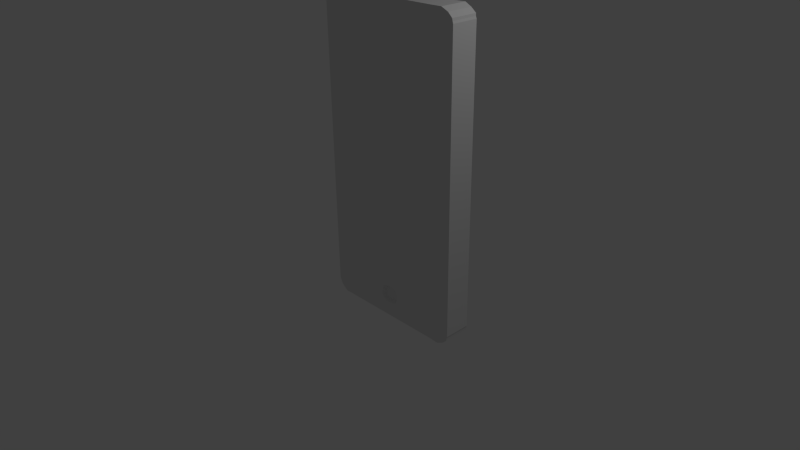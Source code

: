 # Source: phone.blend  (saved by Blender 2.58.0; exported with 4.5.12 LTS)
import bpy
from mathutils import Matrix  # noqa: F401  (used for matrix-valued properties, if any)

bpy.ops.wm.read_factory_settings(use_empty=True)
scene = bpy.context.scene
scene.name = 'Scene'

# ---- collections
col_collection_1 = bpy.data.collections.new('Collection 1'); scene.collection.children.link(col_collection_1)

# ---- materials (node trees are filled in below, after node groups)
mat_material = bpy.data.materials.new('Material')
mat_material.alpha_threshold = 0.0
mat_material.use_transparent_shadow = False
mat_material.roughness = 0.5
mat_material.line_color = (0.0, 0.0, 0.0, 1.0)

# ---- material node trees

# ---- world
world_world = bpy.data.worlds.new('World'); scene.world = world_world
world_world.color = (0.05088, 0.05088, 0.05088)
world_world.use_sun_shadow = False
world_world.sun_shadow_jitter_overblur = 0.0
world_world.cycles.sampling_method = 'MANUAL'
world_world.cycles.sample_map_resolution = 256

# ---- cameras
cam_camera = bpy.data.cameras.new('Camera')
cam_camera.clip_end = 100.0
cam_camera.lens = 35.0
cam_camera.ortho_scale = 7.314
cam_camera.dof.focus_distance = 0.0
cam_camera.dof.aperture_fstop = 128.0

# ---- lights
light_lamp = bpy.data.lights.new('Lamp', 'POINT')
light_lamp.transmission_factor = 0.0
light_lamp.cutoff_distance = 30.0
light_lamp.energy = 100.0
light_lamp.shadow_buffer_clip_start = 1.001
light_lamp.shadow_soft_size = 1.0
light_lamp.shadow_maximum_resolution = 0.006
light_lamp.use_absolute_resolution = True
light_lamp.cycles.use_multiple_importance_sampling = False

# ---- meshes
me_cube = bpy.data.meshes.new('Cube')
me_cube.from_pydata([(2.431, 0.9864, -0.9082), (2.431, -0.9864, -0.9082), (-0.8691, -0.9864, -0.9082), (-0.8691, 0.9864, -0.9082), (2.431, 0.9864, 4.417), (2.431, -0.9864, 4.417), (-0.8691, -0.9864, 4.417), (-0.8691, 0.9864, 4.417), (-0.4765, 0.9859, -0.9611), (-0.4765, -0.9859, -0.9611), (-0.4765, 0.9859, 4.469), (-0.4765, -0.9859, 4.469), (2.008, 0.9859, -0.9611), (2.008, -0.9859, -0.9611), (2.008, 0.9859, 4.469), (2.008, -0.9859, 4.469), (2.562, 1.0, 4.27), (2.562, -1.0, 4.27), (-1.0, -1.0, 4.27), (-1.0, 1.0, 4.27), (-0.4943, -1.0, 4.27), (-0.4943, 1.0, 4.27), (2.026, -1.0, 4.27), (2.026, 1.0, 4.27), (2.562, 1.0, -0.7462), (2.562, -1.0, -0.7462), (-1.0, -1.0, -0.7462), (-1.0, 1.0, -0.7462), (-0.4943, -1.0, -0.7462), (-0.4943, 1.0, -0.7462), (2.026, -1.0, -0.7462), (2.026, 1.0, -0.7462), (2.562, 1.0, 1.762), (2.562, -1.0, 1.762), (-1.0, -1.0, 1.762), (-1.0, 1.0, 1.762), (-0.4943, -1.0, 1.762), (-0.4943, 1.0, 1.762), (2.026, -1.0, 1.762), (2.026, 1.0, 1.762), (-0.7473, 1.013, -0.9605), (-0.7473, -1.013, -0.9605), (-0.7391, 0.9836, 4.463), (-0.7391, -0.9836, 4.463), (-0.769, -1.0, 4.27), (-0.769, 1.0, 4.27), (-0.769, -1.0, -0.7462), (-0.769, 1.0, -0.7462), (-0.769, -1.0, 1.762), (-0.769, 1.0, 1.762), (2.275, 1.014, -0.9648), (2.275, -1.014, -0.9648), (2.275, 1.014, 4.473), (2.275, -1.014, 4.473), (2.294, -1.0, 4.27), (2.294, 1.0, 4.27), (2.294, -1.0, -0.7462), (2.294, 1.0, -0.7462), (2.294, -1.0, 1.762), (2.294, 1.0, 1.762), (2.539, 1.011, 4.345), (2.539, -1.011, 4.345), (-0.9772, -1.011, 4.345), (-0.9772, 1.011, 4.345), (-0.4943, -1.0, 4.389), (-0.4943, 1.0, 4.389), (2.026, -1.0, 4.389), (2.026, 1.0, 4.389), (-0.7515, -0.9902, 4.362), (-0.7515, 0.9902, 4.362), (2.278, -0.991, 4.364), (2.278, 0.991, 4.364), (2.539, 1.011, -0.8286), (2.539, -1.011, -0.8286), (-0.9678, -0.9819, -0.8233), (-0.9678, 0.9819, -0.8233), (-0.4943, -1.0, -0.8731), (-0.4943, 1.0, -0.8731), (2.026, -1.0, -0.8731), (2.026, 1.0, -0.8731), (-0.7515, -0.9902, -0.846), (-0.7515, 0.9902, -0.846), (2.278, -0.991, -0.8482), (2.278, 0.991, -0.8482), (-0.6078, 0.9847, -0.958), (-0.6078, -0.9847, -0.958), (-0.6078, 0.9847, 4.466), (-0.6078, -0.9847, 4.466), (-0.6317, -1.0, 4.27), (-0.6317, 1.0, 4.27), (-0.6317, -1.0, -0.7462), (-0.6317, 1.0, -0.7462), (-0.6317, -1.0, 1.762), (-0.6317, 1.0, 1.762), (-0.6229, -0.9951, 4.376), (-0.6229, 0.9951, 4.376), (-0.6229, -0.9951, -0.8596), (-0.6229, 0.9951, -0.8596), (-0.808, 0.9996, -0.9344), (-0.808, -0.9996, -0.9344), (-0.808, 0.9996, 4.443), (-0.808, -0.9996, 4.443), (-0.8841, -1.0, 4.27), (-0.8841, 1.0, 4.27), (-0.8841, -1.0, -0.7462), (-0.8841, 1.0, -0.7462), (-0.8841, -1.0, 1.762), (-0.8841, 1.0, 1.762), (-0.8593, -0.9861, 4.351), (-0.8593, 0.9861, 4.351), (-0.8593, -0.9861, -0.8347), (-0.8593, 0.9861, -0.8347), (2.546, 0.991, 4.305), (2.546, -0.991, 4.305), (-0.9839, -0.991, 4.305), (-0.9839, 0.991, 4.305), (-0.4943, -1.0, 4.33), (-0.4943, 1.0, 4.33), (2.026, -1.0, 4.33), (2.026, 1.0, 4.33), (-0.7603, -0.9951, 4.316), (-0.7603, 0.9951, 4.316), (2.286, -0.9955, 4.317), (2.286, 0.9955, 4.317), (-0.6273, -0.9975, 4.323), (-0.6273, 0.9975, 4.323), (-0.8717, -0.993, 4.31), (-0.8717, 0.993, 4.31), (2.485, 0.9987, 4.381), (2.485, -0.9987, 4.381), (-0.9232, -0.9987, 4.381), (-0.9232, 0.9987, 4.381), (-0.4854, -0.9929, 4.429), (-0.4854, 0.9929, 4.429), (2.017, -0.9929, 4.429), (2.017, 0.9929, 4.429), (-0.7453, -0.9869, 4.413), (-0.7453, 0.9869, 4.413), (2.272, -0.9881, 4.416), (2.272, 0.9881, 4.416), (-0.6154, -0.9899, 4.421), (-0.6154, 0.9899, 4.421), (-0.8294, -0.9785, 4.394), (-0.8294, 0.9785, 4.394), (2.485, 0.9987, -0.8684), (2.485, -0.9987, -0.8684), (-0.9232, -0.9987, -0.8684), (-0.9232, 0.9987, -0.8684), (-0.4854, -0.9929, -0.9171), (-0.4854, 0.9929, -0.9171), (2.017, -0.9929, -0.9171), (2.017, 0.9929, -0.9171), (-0.7453, -0.9869, -0.9005), (-0.7453, 0.9869, -0.9005), (2.272, -0.9881, -0.9037), (2.272, 0.9881, -0.9037), (-0.6154, -0.9899, -0.9088), (-0.6154, 0.9899, -0.9088), (-0.8294, -0.9785, -0.8818), (-0.8294, 0.9785, -0.8818), (2.546, 0.991, -0.7847), (2.546, -0.991, -0.7847), (-0.9839, -0.991, -0.7847), (-0.9839, 0.991, -0.7847), (-0.4943, -1.0, -0.8096), (-0.4943, 1.0, -0.8096), (2.026, -1.0, -0.8096), (2.026, 1.0, -0.8096), (-0.7603, -0.9951, -0.7961), (-0.7603, 0.9951, -0.7961), (2.286, -0.9955, -0.7972), (2.286, 0.9955, -0.7972), (-0.6273, -0.9975, -0.8029), (-0.6273, 0.9975, -0.8029), (-0.8717, -0.993, -0.7904), (-0.8717, 0.993, -0.7904), (0.1447, 0.9859, -0.9611), (0.7659, 0.9859, -0.9611), (1.387, 0.9859, -0.9611), (0.1447, -0.9859, -0.9611), (0.7659, -0.9859, -0.9611), (1.387, -0.9859, -0.9611), (0.1447, 0.9859, 4.469), (0.7659, 0.9859, 4.469), (1.387, 0.9859, 4.469), (0.1447, -0.9859, 4.469), (0.7659, -0.9859, 4.469), (1.387, -0.9859, 4.469), (0.1358, -1.0, 4.27), (0.7659, -1.0, 4.27), (1.396, -1.0, 4.27), (0.1358, 1.0, 4.27), (0.7659, 1.0, 4.27), (1.396, 1.0, 4.27), (0.1358, -1.0, -0.7462), (0.7659, -1.0, -0.7462), (1.396, -1.0, -0.7462), (0.1358, 1.0, -0.7462), (0.7659, 1.0, -0.7462), (1.396, 1.0, -0.7462), (0.1358, -1.0, 1.762), (0.7659, -1.0, 1.762), (1.396, -1.0, 1.762), (0.1358, 1.0, 1.762), (0.7659, 1.0, 1.762), (1.396, 1.0, 1.762), (0.1358, -1.0, 4.389), (0.7659, -1.0, 4.389), (1.396, -1.0, 4.389), (0.1358, 1.0, 4.389), (0.7659, 1.0, 4.389), (1.396, 1.0, 4.389), (0.1358, -1.0, -0.8731), (0.7659, -1.0, -0.8731), (1.396, -1.0, -0.8731), (0.1358, 1.0, -0.8731), (0.7659, 1.0, -0.8731), (1.396, 1.0, -0.8731), (0.1358, -1.0, 4.33), (0.7659, -1.0, 4.33), (1.396, -1.0, 4.33), (0.1358, 1.0, 4.33), (0.7659, 1.0, 4.33), (1.396, 1.0, 4.33), (0.1402, -0.9929, 4.429), (0.7659, -0.9929, 4.429), (1.392, -0.9929, 4.429), (0.1402, 0.9929, 4.429), (0.7659, 0.9929, 4.429), (1.392, 0.9929, 4.429), (0.1402, -0.9929, -0.9171), (0.7659, -0.9929, -0.9171), (1.392, -0.9929, -0.9171), (0.1402, 0.9929, -0.9171), (0.7659, 0.9929, -0.9171), (1.392, 0.9929, -0.9171), (0.1358, -1.0, -0.8096), (0.7659, -1.0, -0.8096), (1.396, -1.0, -0.8096), (0.1358, 1.0, -0.8096), (0.7659, 1.0, -0.8096), (1.396, 1.0, -0.8096), (2.562, 1.0, 0.5079), (2.562, -1.0, 0.5079), (-1.0, -1.0, 0.5079), (-1.0, 1.0, 0.5079), (-0.4943, -1.0, 0.5079), (-0.4943, 1.0, 0.5079), (2.026, -1.0, 0.5079), (2.026, 1.0, 0.5079), (-0.769, -1.0, 0.5079), (-0.769, 1.0, 0.5079), (2.294, -1.0, 0.5079), (2.294, 1.0, 0.5079), (-0.6317, -1.0, 0.5079), (-0.6317, 1.0, 0.5079), (-0.8841, -1.0, 0.5079), (-0.8841, 1.0, 0.5079), (0.1358, -1.0, 0.5079), (0.7659, -1.0, 0.5079), (1.396, -1.0, 0.5079), (0.1358, 1.0, 0.5079), (0.7659, 1.0, 0.5079), (1.396, 1.0, 0.5079), (2.562, 1.0, 0.08989), (2.562, 1.0, -0.3281), (2.562, -1.0, 0.08989), (2.562, -1.0, -0.3281), (-1.0, -1.0, 0.08989), (-1.0, -1.0, -0.3281), (-1.0, 1.0, 0.08989), (-1.0, 1.0, -0.3281), (-0.4943, -1.0, 0.08989), (-0.4943, -1.0, -0.3281), (-0.4943, 1.0, 0.08989), (-0.4943, 1.0, -0.3281), (2.026, -1.0, 0.08989), (2.026, -1.0, -0.3281), (2.026, 1.0, 0.08989), (2.026, 1.0, -0.3281), (-0.769, -1.0, 0.08989), (-0.769, -1.0, -0.3281), (-0.769, 1.0, 0.08989), (-0.769, 1.0, -0.3281), (2.294, -1.0, 0.08989), (2.294, -1.0, -0.3281), (2.294, 1.0, 0.08989), (2.294, 1.0, -0.3281), (-0.6317, -1.0, 0.08989), (-0.6317, -1.0, -0.3281), (-0.6317, 1.0, 0.08989), (-0.6317, 1.0, -0.3281), (-0.8841, -1.0, 0.08989), (-0.8841, -1.0, -0.3281), (-0.8841, 1.0, 0.08989), (-0.8841, 1.0, -0.3281), (0.1358, -1.0, 0.08989), (0.1358, -1.0, -0.3281), (0.7659, -1.0, 0.08989), (0.7659, -1.0, -0.3281), (1.396, -1.0, 0.08989), (1.396, -1.0, -0.3281), (0.1358, 1.0, 0.08989), (0.1358, 1.0, -0.3281), (0.7659, 1.0, 0.08989), (0.7659, 1.0, -0.3281), (1.396, 1.0, 0.08989), (1.396, 1.0, -0.3281), (2.562, 1.0, -0.01461), (2.562, 1.0, -0.1191), (2.562, 1.0, -0.2236), (2.562, -1.0, -0.01461), (2.562, -1.0, -0.1191), (2.562, -1.0, -0.2236), (-1.0, -1.0, -0.2236), (-1.0, -1.0, -0.1191), (-1.0, -1.0, -0.01461), (-1.0, 1.0, -0.2236), (-1.0, 1.0, -0.1191), (-1.0, 1.0, -0.01461), (-0.4943, -1.0, -0.01461), (-0.4943, -1.0, -0.1191), (-0.4943, -1.0, -0.2236), (-0.4943, 1.0, -0.01461), (-0.4943, 1.0, -0.1191), (-0.4943, 1.0, -0.2236), (2.026, -1.0, -0.2236), (2.026, -1.0, -0.1191), (2.026, -1.0, -0.01461), (2.026, 1.0, -0.01461), (2.026, 1.0, -0.1191), (2.026, 1.0, -0.2236), (-0.769, -1.0, -0.2236), (-0.769, -1.0, -0.1191), (-0.769, -1.0, -0.01461), (-0.769, 1.0, -0.01461), (-0.769, 1.0, -0.1191), (-0.769, 1.0, -0.2236), (2.294, -1.0, -0.2236), (2.294, -1.0, -0.1191), (2.294, -1.0, -0.01461), (2.294, 1.0, -0.01461), (2.294, 1.0, -0.1191), (2.294, 1.0, -0.2236), (-0.6317, -1.0, -0.01461), (-0.6317, -1.0, -0.1191), (-0.6317, -1.0, -0.2236), (-0.6317, 1.0, -0.01461), (-0.6317, 1.0, -0.1191), (-0.6317, 1.0, -0.2236), (-0.8841, -1.0, -0.2236), (-0.8841, -1.0, -0.1191), (-0.8841, -1.0, -0.01461), (-0.8841, 1.0, -0.2236), (-0.8841, 1.0, -0.1191), (-0.8841, 1.0, -0.01461), (0.1358, -1.0, -0.2236), (0.1358, -1.0, -0.1191), (0.1358, -1.0, -0.01461), (0.7659, -1.0, -0.01461), (0.7659, -1.0, -0.1191), (0.7659, -1.0, -0.2236), (1.396, -1.0, -0.2236), (1.396, -1.0, -0.1191), (1.396, -1.0, -0.01461), (0.1358, 1.0, -0.2236), (0.1358, 1.0, -0.1191), (0.1358, 1.0, -0.01461), (0.7659, 1.0, -0.01461), (0.7659, 1.0, -0.1191), (0.7659, 1.0, -0.2236), (1.396, 1.0, -0.2236), (1.396, 1.0, -0.1191), (1.396, 1.0, -0.01461), (0.4553, 0.9859, -0.9611), (0.4553, -0.9859, -0.9611), (0.4553, 0.9859, 4.469), (0.4553, -0.9859, 4.469), (0.4509, -1.0, 4.27), (0.4509, 1.0, 4.27), (0.4509, -1.0, -0.7462), (0.4509, 1.0, -0.7462), (0.4509, -1.0, 1.762), (0.4509, 1.0, 1.762), (0.4509, -1.0, 4.389), (0.4509, 1.0, 4.389), (0.4509, -1.0, -0.8731), (0.4509, 1.0, -0.8731), (0.4509, -1.0, 4.33), (0.4509, 1.0, 4.33), (0.4531, -0.9929, 4.429), (0.4531, 0.9929, 4.429), (0.4531, -0.9929, -0.9171), (0.4531, 0.9929, -0.9171), (0.4509, -1.0, -0.8096), (0.4509, 1.0, -0.8096), (0.4509, -1.0, 0.5079), (0.4509, 1.0, 0.5079), (0.4509, -1.0, -0.3281), (0.4509, -1.0, 0.08989), (0.4509, 1.0, 0.08989), (0.4509, 1.0, -0.3281), (0.4509, -1.0, -0.2236), (0.4509, -1.0, -0.1191), (0.4509, -1.0, -0.01461), (0.4509, 1.0, -0.01461), (0.4509, 1.0, -0.1191), (0.4509, 1.0, -0.2236), (1.077, 0.9859, -0.9611), (1.077, -0.9859, -0.9611), (1.077, 0.9859, 4.469), (1.077, -0.9859, 4.469), (1.081, -1.0, 4.27), (1.081, 1.0, 4.27), (1.081, -1.0, -0.7462), (1.081, 1.0, -0.7462), (1.081, -1.0, 1.762), (1.081, 1.0, 1.762), (1.081, -1.0, 4.389), (1.081, 1.0, 4.389), (1.081, -1.0, -0.8731), (1.081, 1.0, -0.8731), (1.081, -1.0, 4.33), (1.081, 1.0, 4.33), (1.079, -0.9929, 4.429), (1.079, 0.9929, 4.429), (1.079, -0.9929, -0.9171), (1.079, 0.9929, -0.9171), (1.081, -1.0, -0.8096), (1.081, 1.0, -0.8096), (1.081, -1.0, 0.5079), (1.081, 1.0, 0.5079), (1.081, -1.0, -0.3281), (1.081, -1.0, 0.08989), (1.081, 1.0, 0.08989), (1.081, 1.0, -0.3281), (1.081, -1.0, -0.2236), (1.081, -1.0, -0.1191), (1.081, -1.0, -0.01461), (1.081, 1.0, -0.01461), (1.081, 1.0, -0.1191), (1.081, 1.0, -0.2236), (2.562, 1.0, -0.6417), (2.562, 1.0, -0.5371), (2.562, 1.0, -0.4326), (2.562, -1.0, -0.6417), (2.562, -1.0, -0.5371), (2.562, -1.0, -0.4326), (-1.0, -1.0, -0.6417), (-1.0, -1.0, -0.5371), (-1.0, -1.0, -0.4326), (-1.0, 1.0, -0.6417), (-1.0, 1.0, -0.5371), (-1.0, 1.0, -0.4326), (-0.4943, -1.0, -0.6417), (-0.4943, -1.0, -0.5371), (-0.4943, -1.0, -0.4326), (-0.4943, 1.0, -0.6417), (-0.4943, 1.0, -0.5371), (-0.4943, 1.0, -0.4326), (2.026, -1.0, -0.6417), (2.026, -1.0, -0.5371), (2.026, -1.0, -0.4326), (2.026, 1.0, -0.6417), (2.026, 1.0, -0.5371), (2.026, 1.0, -0.4326), (-0.769, -1.0, -0.6417), (-0.769, -1.0, -0.5371), (-0.769, -1.0, -0.4326), (-0.769, 1.0, -0.6417), (-0.769, 1.0, -0.5371), (-0.769, 1.0, -0.4326), (2.294, -1.0, -0.6417), (2.294, -1.0, -0.5371), (2.294, -1.0, -0.4326), (2.294, 1.0, -0.6417), (2.294, 1.0, -0.5371), (2.294, 1.0, -0.4326), (-0.6317, -1.0, -0.6417), (-0.6317, -1.0, -0.5371), (-0.6317, -1.0, -0.4326), (-0.6317, 1.0, -0.6417), (-0.6317, 1.0, -0.5371), (-0.6317, 1.0, -0.4326), (-0.8841, -1.0, -0.6417), (-0.8841, -1.0, -0.5371), (-0.8841, -1.0, -0.4326), (-0.8841, 1.0, -0.6417), (-0.8841, 1.0, -0.5371), (-0.8841, 1.0, -0.4326), (0.1358, -1.0, -0.6417), (0.1358, -1.0, -0.5371), (0.1358, -1.0, -0.4326), (0.7656, -1.001, -0.6965), (0.7656, -1.001, -0.3778), (1.396, -1.0, -0.6417), (1.396, -1.0, -0.5371), (1.396, -1.0, -0.4326), (0.1358, 1.0, -0.6417), (0.1358, 1.0, -0.5371), (0.1358, 1.0, -0.4326), (0.7659, 1.0, -0.6417), (0.7659, 1.0, -0.5371), (0.7659, 1.0, -0.4326), (1.396, 1.0, -0.6417), (1.396, 1.0, -0.5371), (1.396, 1.0, -0.4326), (0.4509, -1.0, -0.6417), (0.4509, -1.0, -0.5371), (0.4509, -1.0, -0.4326), (0.4509, 1.0, -0.6417), (0.4509, 1.0, -0.5371), (0.4509, 1.0, -0.4326), (1.081, -1.0, -0.6417), (1.081, -1.0, -0.5371), (1.081, -1.0, -0.4326), (1.081, 1.0, -0.6417), (1.081, 1.0, -0.5371), (1.081, 1.0, -0.4326), (0.6123, 0.9859, -0.9611), (0.6123, -0.9859, -0.9611), (0.6123, 0.9859, 4.469), (0.6123, -0.9859, 4.469), (0.6101, -1.0, 4.27), (0.6101, 1.0, 4.27), (0.6101, -1.0, -0.7462), (0.6101, 1.0, -0.7462), (0.6101, -1.0, 1.762), (0.6101, 1.0, 1.762), (0.6101, -1.0, 4.389), (0.6101, 1.0, 4.389), (0.6101, -1.0, -0.8731), (0.6101, 1.0, -0.8731), (0.6101, -1.0, 4.33), (0.6101, 1.0, 4.33), (0.6112, -0.9929, 4.429), (0.6112, 0.9929, 4.429), (0.6112, -0.9929, -0.9171), (0.6112, 0.9929, -0.9171), (0.6101, -1.0, -0.8096), (0.6101, 1.0, -0.8096), (0.6101, -1.0, 0.5079), (0.6101, 1.0, 0.5079), (0.6101, -1.0, -0.3281), (0.6101, -1.0, 0.08989), (0.6101, 1.0, 0.08989), (0.6101, 1.0, -0.3281), (0.6101, -1.0, -0.2236), (0.6101, -1.0, -0.1191), (0.6101, -1.0, -0.01461), (0.6101, 1.0, -0.01461), (0.6101, 1.0, -0.1191), (0.6101, 1.0, -0.2236), (0.5798, -1.001, -0.4124), (0.528, -1.001, -0.5371), (0.5798, -1.001, -0.6619), (0.6101, 1.0, -0.6417), (0.6101, 1.0, -0.5371), (0.6101, 1.0, -0.4326), (0.9212, 0.9859, -0.9611), (0.9212, -0.9859, -0.9611), (0.9212, 0.9859, 4.469), (0.9212, -0.9859, 4.469), (0.9235, -1.0, 4.27), (0.9235, 1.0, 4.27), (0.9235, -1.0, -0.7462), (0.9235, 1.0, -0.7462), (0.9235, -1.0, 1.762), (0.9235, 1.0, 1.762), (0.9235, -1.0, 4.389), (0.9235, 1.0, 4.389), (0.9235, -1.0, -0.8731), (0.9235, 1.0, -0.8731), (0.9235, -1.0, 4.33), (0.9235, 1.0, 4.33), (0.9223, -0.9929, 4.429), (0.9223, 0.9929, 4.429), (0.9223, -0.9929, -0.9171), (0.9223, 0.9929, -0.9171), (0.9235, -1.0, -0.8096), (0.9235, 1.0, -0.8096), (0.9235, -1.0, 0.5079), (0.9235, 1.0, 0.5079), (0.9235, -1.0, -0.3281), (0.9235, -1.0, 0.08989), (0.9235, 1.0, 0.08989), (0.9235, 1.0, -0.3281), (0.9235, -1.0, -0.2236), (0.9235, -1.0, -0.1191), (0.9235, -1.0, -0.01461), (0.9235, 1.0, -0.01461), (0.9235, 1.0, -0.1191), (0.9235, 1.0, -0.2236), (0.954, -1.001, -0.4124), (1.006, -1.001, -0.5371), (0.954, -1.001, -0.6619), (0.9235, 1.0, -0.6417), (0.9235, 1.0, -0.5371), (0.9235, 1.0, -0.4326), (0.9132, -0.7736, -0.6348), (0.9457, -0.7736, -0.5371), (0.9132, -0.7736, -0.4394), (0.7659, -0.7736, -0.6565), (0.7659, -0.7736, -0.4178), (0.6203, -0.7736, -0.6348), (0.588, -0.7736, -0.5371), (0.6203, -0.7736, -0.4394), (0.7659, -0.7736, -0.5371), (0.6891, 0.9859, -0.9611), (0.6891, -0.9859, -0.9611), (0.6891, 0.9859, 4.469), (0.6891, -0.9859, 4.469), (0.688, -1.0, 4.27), (0.688, 1.0, 4.27), (0.688, -1.0, -0.7462), (0.688, 1.0, -0.7462), (0.688, -1.0, 1.762), (0.688, 1.0, 1.762), (0.688, -1.0, 4.389), (0.688, 1.0, 4.389), (0.688, -1.0, -0.8731), (0.688, 1.0, -0.8731), (0.688, -1.0, 4.33), (0.688, 1.0, 4.33), (0.6886, -0.9929, 4.429), (0.6886, 0.9929, 4.429), (0.6886, -0.9929, -0.9171), (0.6886, 0.9929, -0.9171), (0.688, -1.0, -0.8096), (0.688, 1.0, -0.8096), (0.688, -1.0, 0.5079), (0.688, 1.0, 0.5079), (0.688, -1.0, -0.3281), (0.688, -1.0, 0.08989), (0.688, 1.0, 0.08989), (0.688, 1.0, -0.3281), (0.688, -1.0, -0.2236), (0.688, -1.0, -0.1191), (0.688, -1.0, -0.01461), (0.688, 1.0, -0.01461), (0.688, 1.0, -0.1191), (0.688, 1.0, -0.2236), (0.6659, -1.009, -0.3847), (0.6659, -1.009, -0.6896), (0.688, 1.0, -0.6417), (0.688, 1.0, -0.5371), (0.688, 1.0, -0.4326), (0.6877, -0.7652, -0.6536), (0.6877, -0.7652, -0.4207), (0.6769, -0.7736, -0.5371), (0.8436, 0.9859, -0.9611), (0.8436, -0.9859, -0.9611), (0.8436, 0.9859, 4.469), (0.8436, -0.9859, 4.469), (0.8447, -1.0, 4.27), (0.8447, 1.0, 4.27), (0.8447, -1.0, -0.7462), (0.8447, 1.0, -0.7462), (0.8447, -1.0, 1.762), (0.8447, 1.0, 1.762), (0.8447, -1.0, 4.389), (0.8447, 1.0, 4.389), (0.8447, -1.0, -0.8731), (0.8447, 1.0, -0.8731), (0.8447, -1.0, 4.33), (0.8447, 1.0, 4.33), (0.8441, -0.9929, 4.429), (0.8441, 0.9929, 4.429), (0.8441, -0.9929, -0.9171), (0.8441, 0.9929, -0.9171), (0.8447, -1.0, -0.8096), (0.8447, 1.0, -0.8096), (0.8447, -1.0, 0.5079), (0.8447, 1.0, 0.5079), (0.8447, -1.0, -0.3281), (0.8447, -1.0, 0.08989), (0.8447, 1.0, 0.08989), (0.8447, 1.0, -0.3281), (0.8447, -1.0, -0.2236), (0.8447, -1.0, -0.1191), (0.8447, -1.0, -0.01461), (0.8447, 1.0, -0.01461), (0.8447, 1.0, -0.1191), (0.8447, 1.0, -0.2236), (0.8666, -1.009, -0.3847), (0.8666, -1.009, -0.6896), (0.8447, 1.0, -0.6417), (0.8447, 1.0, -0.5371), (0.8447, 1.0, -0.4326), (0.8449, -0.7652, -0.6536), (0.8449, -0.7652, -0.4207), (0.8558, -0.7736, -0.5371), (2.562, 1.0, -0.4849), (2.562, -1.0, -0.4849), (-1.0, -1.0, -0.4849), (-1.0, 1.0, -0.4849), (-0.4943, -1.0, -0.4849), (-0.4943, 1.0, -0.4849), (2.026, -1.0, -0.4849), (2.026, 1.0, -0.4849), (-0.769, -1.0, -0.4849), (-0.769, 1.0, -0.4849), (2.294, -1.0, -0.4849), (2.294, 1.0, -0.4849), (-0.6317, -1.0, -0.4849), (-0.6317, 1.0, -0.4849), (-0.8841, -1.0, -0.4849), (-0.8841, 1.0, -0.4849), (0.1358, -1.0, -0.4849), (1.396, -1.0, -0.4849), (0.1358, 1.0, -0.4849), (0.7659, 1.0, -0.4849), (1.396, 1.0, -0.4849), (0.4509, -1.0, -0.4849), (0.4509, 1.0, -0.4849), (1.081, -1.0, -0.4849), (1.081, 1.0, -0.4849), (0.5384, -1.009, -0.4702), (0.6101, 1.0, -0.4849), (0.9955, -1.009, -0.4702), (0.9235, 1.0, -0.4849), (0.9414, -0.7652, -0.4847), (0.5922, -0.7652, -0.4847), (0.7659, -0.7736, -0.4775), (0.688, 1.0, -0.4849), (0.685, -0.7736, -0.4829), (0.8447, 1.0, -0.4849), (0.8477, -0.7736, -0.4829), (2.562, 1.0, -0.5894), (2.562, -1.0, -0.5894), (-1.0, -1.0, -0.5894), (-1.0, 1.0, -0.5894), (-0.4943, -1.0, -0.5894), (-0.4943, 1.0, -0.5894), (2.026, -1.0, -0.5894), (2.026, 1.0, -0.5894), (-0.769, -1.0, -0.5894), (-0.769, 1.0, -0.5894), (2.294, -1.0, -0.5894), (2.294, 1.0, -0.5894), (-0.6317, -1.0, -0.5894), (-0.6317, 1.0, -0.5894), (-0.8841, -1.0, -0.5894), (-0.8841, 1.0, -0.5894), (0.1358, -1.0, -0.5894), (1.396, -1.0, -0.5894), (0.1358, 1.0, -0.5894), (0.7659, 1.0, -0.5894), (1.396, 1.0, -0.5894), (0.4509, -1.0, -0.5894), (0.4509, 1.0, -0.5894), (1.081, -1.0, -0.5894), (1.081, 1.0, -0.5894), (0.5384, -1.009, -0.6041), (0.6101, 1.0, -0.5894), (0.9955, -1.009, -0.6041), (0.9235, 1.0, -0.5894), (0.9414, -0.7652, -0.5896), (0.5922, -0.7652, -0.5896), (0.7659, -0.7736, -0.5968), (0.688, 1.0, -0.5894), (0.685, -0.7736, -0.5914), (0.8447, 1.0, -0.5894), (0.8477, -0.7736, -0.5914)], [], [(32, 16, 17, 33), (34, 18, 19, 35), (12, 50, 51, 13), (50, 0, 1, 51), (4, 52, 53, 5), (52, 14, 15, 53), (38, 58, 54, 22), (58, 33, 17, 54), (23, 55, 59, 39), (55, 16, 32, 59), (9, 85, 84, 8), (85, 41, 40, 84), (10, 86, 87, 11), (86, 42, 43, 87), (48, 92, 88, 44), (92, 36, 20, 88), (45, 89, 93, 49), (89, 21, 37, 93), (41, 99, 98, 40), (99, 2, 3, 98), (42, 100, 101, 43), (100, 7, 6, 101), (34, 106, 102, 18), (106, 48, 44, 102), (19, 103, 107, 35), (103, 45, 49, 107), (16, 112, 113, 17), (112, 60, 61, 113), (18, 114, 115, 19), (114, 62, 63, 115), (54, 122, 118, 22), (122, 70, 66, 118), (17, 113, 122, 54), (113, 61, 70, 122), (71, 123, 119, 67), (123, 55, 23, 119), (60, 112, 123, 71), (112, 16, 55, 123), (94, 124, 116, 64), (124, 88, 20, 116), (68, 120, 124, 94), (120, 44, 88, 124), (89, 125, 117, 21), (125, 95, 65, 117), (45, 121, 125, 89), (121, 69, 95, 125), (108, 126, 120, 68), (126, 102, 44, 120), (62, 114, 126, 108), (114, 18, 102, 126), (103, 127, 121, 45), (127, 109, 69, 121), (19, 115, 127, 103), (115, 63, 109, 127), (60, 128, 129, 61), (128, 4, 5, 129), (62, 130, 131, 63), (130, 6, 7, 131), (70, 138, 134, 66), (138, 53, 15, 134), (61, 129, 138, 70), (129, 5, 53, 138), (52, 139, 135, 14), (139, 71, 67, 135), (4, 128, 139, 52), (128, 60, 71, 139), (87, 140, 132, 11), (140, 94, 64, 132), (43, 136, 140, 87), (136, 68, 94, 140), (95, 141, 133, 65), (141, 86, 10, 133), (69, 137, 141, 95), (137, 42, 86, 141), (101, 142, 136, 43), (142, 108, 68, 136), (6, 130, 142, 101), (130, 62, 108, 142), (109, 143, 137, 69), (143, 100, 42, 137), (63, 131, 143, 109), (131, 7, 100, 143), (0, 144, 145, 1), (144, 72, 73, 145), (2, 146, 147, 3), (146, 74, 75, 147), (51, 154, 150, 13), (154, 82, 78, 150), (1, 145, 154, 51), (145, 73, 82, 154), (72, 144, 155, 83), (144, 0, 50, 155), (12, 151, 155, 50), (151, 79, 83, 155), (96, 156, 148, 76), (156, 85, 9, 148), (80, 152, 156, 96), (152, 41, 85, 156), (84, 157, 149, 8), (157, 97, 77, 149), (40, 153, 157, 84), (153, 81, 97, 157), (110, 158, 152, 80), (158, 99, 41, 152), (74, 146, 158, 110), (146, 2, 99, 158), (98, 159, 153, 40), (159, 111, 81, 153), (3, 147, 159, 98), (147, 75, 111, 159), (72, 160, 161, 73), (160, 24, 25, 161), (74, 162, 163, 75), (162, 26, 27, 163), (82, 170, 166, 78), (170, 56, 30, 166), (73, 161, 170, 82), (161, 25, 56, 170), (83, 171, 160, 72), (171, 57, 24, 160), (79, 167, 171, 83), (167, 31, 57, 171), (90, 172, 164, 28), (172, 96, 76, 164), (46, 168, 172, 90), (168, 80, 96, 172), (97, 173, 165, 77), (173, 91, 29, 165), (81, 169, 173, 97), (169, 47, 91, 173), (104, 174, 168, 46), (174, 110, 80, 168), (26, 162, 174, 104), (162, 74, 110, 174), (111, 175, 169, 81), (175, 105, 47, 169), (75, 163, 175, 111), (163, 27, 105, 175), (13, 181, 178, 12), (179, 9, 8, 176), (14, 184, 187, 15), (182, 10, 11, 185), (36, 200, 188, 20), (202, 38, 22, 190), (21, 191, 203, 37), (193, 23, 39, 205), (116, 218, 206, 64), (220, 118, 66, 208), (20, 188, 218, 116), (190, 22, 118, 220), (117, 221, 191, 21), (223, 119, 23, 193), (65, 209, 221, 117), (211, 67, 119, 223), (132, 224, 185, 11), (226, 134, 15, 187), (64, 206, 224, 132), (208, 66, 134, 226), (133, 227, 209, 65), (229, 135, 67, 211), (10, 182, 227, 133), (184, 14, 135, 229), (148, 230, 212, 76), (232, 150, 78, 214), (9, 179, 230, 148), (181, 13, 150, 232), (149, 233, 176, 8), (235, 151, 12, 178), (77, 215, 233, 149), (217, 79, 151, 235), (164, 236, 194, 28), (238, 166, 30, 196), (76, 212, 236, 164), (214, 78, 166, 238), (165, 239, 215, 77), (241, 167, 79, 217), (29, 197, 239, 165), (199, 31, 167, 241), (242, 32, 33, 243), (244, 34, 35, 245), (252, 58, 38, 248), (243, 33, 58, 252), (59, 253, 249, 39), (32, 242, 253, 59), (254, 92, 48, 250), (246, 36, 92, 254), (93, 255, 251, 49), (37, 247, 255, 93), (256, 106, 34, 244), (250, 48, 106, 256), (107, 257, 245, 35), (49, 251, 257, 107), (258, 200, 36, 246), (248, 38, 202, 260), (203, 261, 247, 37), (39, 249, 263, 205), (264, 242, 243, 266), (268, 244, 245, 270), (284, 252, 248, 276), (266, 243, 252, 284), (253, 286, 278, 249), (242, 264, 286, 253), (288, 254, 250, 280), (272, 246, 254, 288), (255, 290, 282, 251), (247, 274, 290, 255), (292, 256, 244, 268), (280, 250, 256, 292), (257, 294, 270, 245), (251, 282, 294, 257), (296, 258, 246, 272), (276, 248, 260, 300), (261, 302, 274, 247), (249, 278, 306, 263), (265, 310, 313, 267), (310, 309, 312, 313), (309, 308, 311, 312), (308, 264, 266, 311), (269, 314, 317, 271), (314, 315, 318, 317), (315, 316, 319, 318), (316, 268, 270, 319), (285, 338, 326, 277), (338, 339, 327, 326), (339, 340, 328, 327), (340, 284, 276, 328), (267, 313, 338, 285), (313, 312, 339, 338), (312, 311, 340, 339), (311, 266, 284, 340), (286, 341, 329, 278), (341, 342, 330, 329), (342, 343, 331, 330), (343, 287, 279, 331), (264, 308, 341, 286), (308, 309, 342, 341), (309, 310, 343, 342), (310, 265, 287, 343), (289, 346, 332, 281), (346, 345, 333, 332), (345, 344, 334, 333), (344, 288, 280, 334), (273, 322, 346, 289), (322, 321, 345, 346), (321, 320, 344, 345), (320, 272, 288, 344), (290, 347, 335, 282), (347, 348, 336, 335), (348, 349, 337, 336), (349, 291, 283, 337), (274, 323, 347, 290), (323, 324, 348, 347), (324, 325, 349, 348), (325, 275, 291, 349), (293, 350, 314, 269), (350, 351, 315, 314), (351, 352, 316, 315), (352, 292, 268, 316), (281, 332, 350, 293), (332, 333, 351, 350), (333, 334, 352, 351), (334, 280, 292, 352), (294, 355, 319, 270), (355, 354, 318, 319), (354, 353, 317, 318), (353, 295, 271, 317), (282, 335, 355, 294), (335, 336, 354, 355), (336, 337, 353, 354), (337, 283, 295, 353), (297, 356, 322, 273), (356, 357, 321, 322), (357, 358, 320, 321), (358, 296, 272, 320), (277, 326, 362, 301), (326, 327, 363, 362), (327, 328, 364, 363), (328, 276, 300, 364), (302, 367, 323, 274), (367, 366, 324, 323), (366, 365, 325, 324), (365, 303, 275, 325), (278, 329, 373, 306), (329, 330, 372, 373), (330, 331, 371, 372), (331, 279, 307, 371), (375, 179, 176, 374), (376, 182, 185, 377), (200, 382, 378, 188), (191, 379, 383, 203), (218, 388, 384, 206), (188, 378, 388, 218), (221, 389, 379, 191), (209, 385, 389, 221), (224, 390, 377, 185), (206, 384, 390, 224), (227, 391, 385, 209), (182, 376, 391, 227), (230, 392, 386, 212), (179, 375, 392, 230), (233, 393, 374, 176), (215, 387, 393, 233), (236, 394, 380, 194), (212, 386, 394, 236), (239, 395, 387, 215), (197, 381, 395, 239), (382, 200, 258, 396), (397, 261, 203, 383), (396, 258, 296, 399), (400, 302, 261, 397), (402, 356, 297, 398), (403, 357, 356, 402), (404, 358, 357, 403), (399, 296, 358, 404), (405, 367, 302, 400), (406, 366, 367, 405), (407, 365, 366, 406), (401, 303, 365, 407), (181, 409, 408, 178), (184, 410, 411, 187), (416, 202, 190, 412), (413, 193, 205, 417), (422, 220, 208, 418), (412, 190, 220, 422), (423, 223, 193, 413), (419, 211, 223, 423), (424, 226, 187, 411), (418, 208, 226, 424), (425, 229, 211, 419), (410, 184, 229, 425), (426, 232, 214, 420), (409, 181, 232, 426), (427, 235, 178, 408), (421, 217, 235, 427), (428, 238, 196, 414), (420, 214, 238, 428), (429, 241, 217, 421), (415, 199, 241, 429), (202, 416, 430, 260), (263, 431, 417, 205), (260, 430, 433, 300), (306, 434, 431, 263), (362, 436, 432, 301), (363, 437, 436, 362), (364, 438, 437, 363), (300, 433, 438, 364), (373, 439, 434, 306), (372, 440, 439, 373), (371, 441, 440, 372), (307, 435, 441, 371), (24, 442, 445, 25), (444, 265, 267, 447), (26, 448, 451, 27), (450, 269, 271, 453), (56, 472, 460, 30), (474, 285, 277, 462), (25, 445, 472, 56), (447, 267, 285, 474), (287, 477, 465, 279), (475, 57, 31, 463), (265, 444, 477, 287), (442, 24, 57, 475), (90, 478, 466, 46), (480, 289, 281, 468), (28, 454, 478, 90), (456, 273, 289, 480), (291, 483, 471, 283), (481, 91, 47, 469), (275, 459, 483, 291), (457, 29, 91, 481), (104, 484, 448, 26), (486, 293, 269, 450), (46, 466, 484, 104), (468, 281, 293, 486), (295, 489, 453, 271), (487, 105, 27, 451), (283, 471, 489, 295), (469, 47, 105, 487), (194, 490, 454, 28), (492, 297, 273, 456), (30, 460, 495, 196), (462, 277, 301, 497), (303, 500, 459, 275), (498, 197, 29, 457), (279, 465, 506, 307), (463, 31, 199, 504), (297, 492, 509, 398), (490, 194, 380, 507), (197, 498, 510, 381), (500, 303, 401, 512), (432, 515, 497, 301), (513, 414, 196, 495), (415, 516, 504, 199), (518, 435, 307, 506), (520, 375, 374, 519), (521, 376, 377, 522), (382, 527, 523, 378), (379, 524, 528, 383), (388, 533, 529, 384), (378, 523, 533, 388), (389, 534, 524, 379), (385, 530, 534, 389), (390, 535, 522, 377), (384, 529, 535, 390), (391, 536, 530, 385), (376, 521, 536, 391), (392, 537, 531, 386), (375, 520, 537, 392), (393, 538, 519, 374), (387, 532, 538, 393), (394, 539, 525, 380), (386, 531, 539, 394), (395, 540, 532, 387), (381, 526, 540, 395), (527, 382, 396, 541), (542, 397, 383, 528), (541, 396, 399, 544), (545, 400, 397, 542), (547, 402, 398, 543), (548, 403, 402, 547), (549, 404, 403, 548), (544, 399, 404, 549), (550, 405, 400, 545), (551, 406, 405, 550), (552, 407, 406, 551), (546, 401, 407, 552), (509, 553, 543, 398), (380, 525, 555, 507), (510, 556, 526, 381), (401, 546, 558, 512), (409, 560, 559, 408), (410, 561, 562, 411), (567, 416, 412, 563), (564, 413, 417, 568), (573, 422, 418, 569), (563, 412, 422, 573), (574, 423, 413, 564), (570, 419, 423, 574), (575, 424, 411, 562), (569, 418, 424, 575), (576, 425, 419, 570), (561, 410, 425, 576), (577, 426, 420, 571), (560, 409, 426, 577), (578, 427, 408, 559), (572, 421, 427, 578), (579, 428, 414, 565), (571, 420, 428, 579), (580, 429, 421, 572), (566, 415, 429, 580), (416, 567, 581, 430), (431, 582, 568, 417), (430, 581, 584, 433), (434, 585, 582, 431), (436, 587, 583, 432), (437, 588, 587, 436), (438, 589, 588, 437), (433, 584, 589, 438), (439, 590, 585, 434), (440, 591, 590, 439), (441, 592, 591, 440), (435, 586, 592, 441), (593, 515, 432, 583), (565, 414, 513, 595), (596, 516, 415, 566), (586, 435, 518, 598), (180, 609, 608, 177), (609, 520, 519, 608), (183, 610, 611, 186), (610, 521, 522, 611), (527, 616, 612, 523), (616, 201, 189, 612), (524, 613, 617, 528), (613, 192, 204, 617), (533, 622, 618, 529), (622, 219, 207, 618), (523, 612, 622, 533), (612, 189, 219, 622), (534, 623, 613, 524), (623, 222, 192, 613), (530, 619, 623, 534), (619, 210, 222, 623), (535, 624, 611, 522), (624, 225, 186, 611), (529, 618, 624, 535), (618, 207, 225, 624), (536, 625, 619, 530), (625, 228, 210, 619), (521, 610, 625, 536), (610, 183, 228, 625), (537, 626, 620, 531), (626, 231, 213, 620), (520, 609, 626, 537), (609, 180, 231, 626), (538, 627, 608, 519), (627, 234, 177, 608), (532, 621, 627, 538), (621, 216, 234, 627), (539, 628, 614, 525), (628, 237, 195, 614), (531, 620, 628, 539), (620, 213, 237, 628), (540, 629, 621, 532), (629, 240, 216, 621), (526, 615, 629, 540), (615, 198, 240, 629), (201, 616, 630, 259), (616, 527, 541, 630), (262, 631, 617, 204), (631, 542, 528, 617), (259, 630, 633, 298), (630, 541, 544, 633), (304, 634, 631, 262), (634, 545, 542, 631), (361, 636, 632, 299), (636, 547, 543, 632), (360, 637, 636, 361), (637, 548, 547, 636), (359, 638, 637, 360), (638, 549, 548, 637), (298, 633, 638, 359), (633, 544, 549, 638), (368, 639, 634, 304), (639, 550, 545, 634), (369, 640, 639, 368), (640, 551, 550, 639), (370, 641, 640, 369), (641, 552, 551, 640), (305, 635, 641, 370), (635, 546, 552, 641), (553, 642, 632, 543), (642, 494, 299, 632), (525, 614, 643, 555), (614, 195, 493, 643), (556, 644, 615, 526), (644, 501, 198, 615), (546, 635, 646, 558), (635, 305, 503, 646), (555, 643, 647, 604), (643, 493, 602, 647), (494, 642, 648, 603), (642, 553, 606, 648), (560, 651, 650, 559), (651, 180, 177, 650), (561, 652, 653, 562), (652, 183, 186, 653), (201, 658, 654, 189), (658, 567, 563, 654), (192, 655, 659, 204), (655, 564, 568, 659), (219, 664, 660, 207), (664, 573, 569, 660), (189, 654, 664, 219), (654, 563, 573, 664), (222, 665, 655, 192), (665, 574, 564, 655), (210, 661, 665, 222), (661, 570, 574, 665), (225, 666, 653, 186), (666, 575, 562, 653), (207, 660, 666, 225), (660, 569, 575, 666), (228, 667, 661, 210), (667, 576, 570, 661), (183, 652, 667, 228), (652, 561, 576, 667), (231, 668, 662, 213), (668, 577, 571, 662), (180, 651, 668, 231), (651, 560, 577, 668), (234, 669, 650, 177), (669, 578, 559, 650), (216, 663, 669, 234), (663, 572, 578, 669), (237, 670, 656, 195), (670, 579, 565, 656), (213, 662, 670, 237), (662, 571, 579, 670), (240, 671, 663, 216), (671, 580, 572, 663), (198, 657, 671, 240), (657, 566, 580, 671), (567, 658, 672, 581), (658, 201, 259, 672), (582, 673, 659, 568), (673, 262, 204, 659), (581, 672, 675, 584), (672, 259, 298, 675), (585, 676, 673, 582), (676, 304, 262, 673), (587, 678, 674, 583), (678, 361, 299, 674), (588, 679, 678, 587), (679, 360, 361, 678), (589, 680, 679, 588), (680, 359, 360, 679), (584, 675, 680, 589), (675, 298, 359, 680), (590, 681, 676, 585), (681, 368, 304, 676), (591, 682, 681, 590), (682, 369, 368, 681), (592, 683, 682, 591), (683, 370, 369, 682), (586, 677, 683, 592), (677, 305, 370, 683), (494, 684, 674, 299), (684, 593, 583, 674), (195, 656, 685, 493), (656, 565, 595, 685), (501, 686, 657, 198), (686, 596, 566, 657), (305, 677, 688, 503), (677, 586, 598, 688), (493, 685, 689, 602), (685, 595, 599, 689), (593, 684, 690, 601), (684, 494, 603, 690), (443, 692, 693, 446), (692, 444, 447, 693), (449, 694, 695, 452), (694, 450, 453, 695), (473, 702, 698, 461), (702, 474, 462, 698), (446, 693, 702, 473), (693, 447, 474, 702), (477, 703, 699, 465), (703, 476, 464, 699), (444, 692, 703, 477), (692, 443, 476, 703), (479, 704, 700, 467), (704, 480, 468, 700), (455, 696, 704, 479), (696, 456, 480, 704), (483, 705, 701, 471), (705, 482, 470, 701), (459, 697, 705, 483), (697, 458, 482, 705), (485, 706, 694, 449), (706, 486, 450, 694), (467, 700, 706, 485), (700, 468, 486, 706), (489, 707, 695, 453), (707, 488, 452, 695), (471, 701, 707, 489), (701, 470, 488, 707), (491, 708, 696, 455), (708, 492, 456, 696), (461, 698, 709, 496), (698, 462, 497, 709), (500, 710, 697, 459), (710, 499, 458, 697), (465, 699, 712, 506), (699, 464, 505, 712), (492, 708, 713, 509), (708, 491, 508, 713), (499, 710, 714, 511), (710, 500, 512, 714), (515, 715, 709, 497), (715, 514, 496, 709), (517, 716, 712, 505), (716, 518, 506, 712), (554, 717, 713, 508), (717, 553, 509, 713), (558, 718, 714, 512), (718, 557, 511, 714), (514, 715, 719, 594), (715, 515, 593, 719), (518, 716, 720, 598), (716, 517, 597, 720), (594, 719, 721, 600), (719, 593, 601, 721), (553, 717, 722, 606), (717, 554, 605, 722), (646, 724, 718, 558), (724, 645, 557, 718), (503, 711, 724, 646), (711, 502, 645, 724), (649, 725, 722, 605), (725, 648, 606, 722), (607, 723, 725, 649), (723, 603, 648, 725), (688, 726, 711, 503), (726, 687, 502, 711), (598, 720, 726, 688), (720, 597, 687, 726), (691, 727, 723, 607), (727, 690, 603, 723), (600, 721, 727, 691), (721, 601, 690, 727), (442, 728, 729, 445), (728, 443, 446, 729), (448, 730, 731, 451), (730, 449, 452, 731), (472, 738, 734, 460), (738, 473, 461, 734), (445, 729, 738, 472), (729, 446, 473, 738), (476, 739, 735, 464), (739, 475, 463, 735), (443, 728, 739, 476), (728, 442, 475, 739), (478, 740, 736, 466), (740, 479, 467, 736), (454, 732, 740, 478), (732, 455, 479, 740), (482, 741, 737, 470), (741, 481, 469, 737), (458, 733, 741, 482), (733, 457, 481, 741), (484, 742, 730, 448), (742, 485, 449, 730), (466, 736, 742, 484), (736, 467, 485, 742), (488, 743, 731, 452), (743, 487, 451, 731), (470, 737, 743, 488), (737, 469, 487, 743), (490, 744, 732, 454), (744, 491, 455, 732), (460, 734, 745, 495), (734, 461, 496, 745), (499, 746, 733, 458), (746, 498, 457, 733), (464, 735, 748, 505), (735, 463, 504, 748), (491, 744, 749, 508), (744, 490, 507, 749), (498, 746, 750, 510), (746, 499, 511, 750), (514, 751, 745, 496), (751, 513, 495, 745), (516, 752, 748, 504), (752, 517, 505, 748), (555, 753, 749, 507), (753, 554, 508, 749), (557, 754, 750, 511), (754, 556, 510, 750), (513, 751, 755, 595), (751, 514, 594, 755), (517, 752, 756, 597), (752, 516, 596, 756), (595, 755, 757, 599), (755, 594, 600, 757), (554, 753, 758, 605), (753, 555, 604, 758), (645, 760, 754, 557), (760, 644, 556, 754), (502, 747, 760, 645), (747, 501, 644, 760), (647, 761, 758, 604), (761, 649, 605, 758), (602, 759, 761, 647), (759, 607, 649, 761), (687, 762, 747, 502), (762, 686, 501, 747), (597, 756, 762, 687), (756, 596, 686, 762), (689, 763, 759, 602), (763, 691, 607, 759), (599, 757, 763, 689), (757, 600, 691, 763)])
me_cube.materials.append(mat_material)
me_cube.use_remesh_preserve_volume = False
me_cube.use_remesh_preserve_attributes = False
me_cube.use_mirror_vertex_groups = False
me_cube.update()

# ---- objects
ob_cube = bpy.data.objects.new('Cube', me_cube)
ob_lamp = bpy.data.objects.new('Lamp', light_lamp)
ob_camera = bpy.data.objects.new('Camera', cam_camera)

# ---- transforms, parenting, visibility, modifiers, constraints
ob_cube.location = (0.0, 0.0, 0.0)
ob_cube.scale = (0.6252, 0.1933, 0.8228)
ob_cube.lock_rotations_4d = False
ob_cube.empty_display_type = 'ARROWS'
ob_cube.lineart.crease_threshold = 0.0
ob_lamp.location = (4.076, 1.005, 5.904)
ob_lamp.rotation_euler = (0.6503, 0.05522, 1.866)
ob_lamp.lock_rotations_4d = False
ob_lamp.empty_display_type = 'ARROWS'
ob_lamp.color = (0.0, 0.0, 0.0, 0.0)
ob_lamp.lineart.crease_threshold = 0.0
ob_camera.location = (7.481, -6.508, 5.344)
ob_camera.rotation_euler = (1.109, 0.01082, 0.8149)
ob_camera.lock_rotations_4d = False
ob_camera.empty_display_type = 'ARROWS'
ob_camera.color = (0.0, 0.0, 0.0, 0.0)
ob_camera.display_type = 'WIRE'
ob_camera.lineart.crease_threshold = 0.0

# ---- collection membership
col_collection_1.objects.link(ob_cube)
col_collection_1.objects.link(ob_lamp)
col_collection_1.objects.link(ob_camera)

# ---- scene / render settings (as saved in the file)
scene.camera = ob_camera
scene.frame_start = 1; scene.frame_end = 250; scene.frame_set(1)
scene.render.engine = 'BLENDER_EEVEE_NEXT'
scene.render.image_settings.color_mode = 'RGB'
scene.render.image_settings.compression = 90
scene.render.resolution_percentage = 50
scene.render.dither_intensity = 0.0
scene.render.bake_margin = 2
scene.render.bake_bias = 0.0
scene.cycles.use_denoising = False
scene.cycles.samples = 10
scene.cycles.sampling_pattern = 'TABULATED_SOBOL'
scene.cycles.light_sampling_threshold = 0.0
scene.cycles.use_adaptive_sampling = False
scene.cycles.use_light_tree = False
scene.cycles.blur_glossy = 0.0
scene.cycles.volume_bounces = 1
scene.cycles.pixel_filter_type = 'GAUSSIAN'
scene.cycles.sample_clamp_indirect = 0.0
scene.view_settings.view_transform = 'Standard'
bpy.context.view_layer.update()
